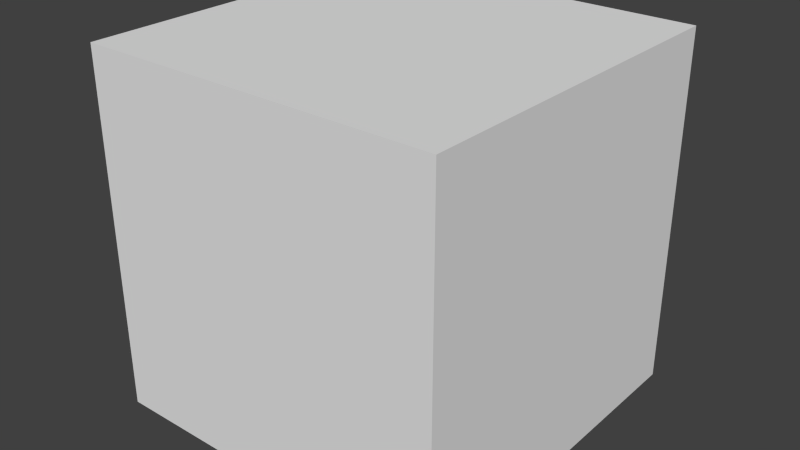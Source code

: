 # Source: Cube.blend  (saved by Blender 2.74.0; exported with 4.5.12 LTS)
import bpy
from mathutils import Matrix  # noqa: F401  (used for matrix-valued properties, if any)

bpy.ops.wm.read_factory_settings(use_empty=True)
scene = bpy.context.scene
scene.name = 'Scene'

# ---- collections
col_collection_1 = bpy.data.collections.new('Collection 1'); scene.collection.children.link(col_collection_1)

# ---- materials (node trees are filled in below, after node groups)
mat_material = bpy.data.materials.new('Material')
mat_material.alpha_threshold = 0.0
mat_material.use_transparent_shadow = False
mat_material.roughness = 0.5
mat_material.line_color = (0.0, 0.0, 0.0, 1.0)

# ---- material node trees

# ---- world
world_world = bpy.data.worlds.new('World'); scene.world = world_world
world_world.color = (0.05088, 0.05088, 0.05088)
world_world.use_sun_shadow = False
world_world.sun_shadow_jitter_overblur = 0.0
world_world.cycles.sampling_method = 'MANUAL'
world_world.cycles.sample_map_resolution = 256

# ---- meshes
me_cube = bpy.data.meshes.new('Cube')
me_cube.from_pydata([(1.0, 1.0, -1.0), (1.0, -1.0, -1.0), (-1.0, -1.0, -1.0), (-1.0, 1.0, -1.0), (1.0, 1.0, 1.0), (1.0, -1.0, 1.0), (-1.0, -1.0, 1.0), (-1.0, 1.0, 1.0)], [], [(0, 1, 2, 3), (4, 7, 6, 5), (0, 4, 5, 1), (1, 5, 6, 2), (2, 6, 7, 3), (4, 0, 3, 7)])
_uv = me_cube.uv_layers.new(name='UVMap')
_uv.uv.foreach_set('vector', [0.9994, 0.9994, 0.0005992, 0.9994, 0.0005992, 0.0005994, 0.9994, 0.0005996, 0.9994, 0.9994, 0.0005994, 0.9994, 0.0005992, 0.0005998, 0.9994, 0.0005994, 0.9994, 0.0005994, 0.9994, 0.9994, 0.0005994, 0.9994, 0.0005997, 0.0005996, 0.9994, 0.0005994, 0.9994, 0.9994, 0.0005994, 0.9994, 0.0005994, 0.0005995, 0.0005995, 0.9994, 0.0005995, 0.0005994, 0.9994, 0.0005996, 0.9994, 0.9994, 0.9994, 0.0005996, 0.9994, 0.9994, 0.0005994, 0.9994, 0.0005992, 0.0005997])
me_cube.materials.append(mat_material)
me_cube.use_remesh_preserve_volume = False
me_cube.use_remesh_preserve_attributes = False
me_cube.use_mirror_vertex_groups = False
me_cube.update()

# ---- objects
ob_cube = bpy.data.objects.new('Cube', me_cube)

# ---- transforms, parenting, visibility, modifiers, constraints
ob_cube.location = (0.0, 0.0, 0.0)
ob_cube.lock_rotations_4d = False
ob_cube.empty_display_type = 'ARROWS'
ob_cube.lineart.crease_threshold = 0.0

# ---- collection membership
col_collection_1.objects.link(ob_cube)

# ---- scene / render settings (as saved in the file)
scene.frame_start = 1; scene.frame_end = 250; scene.frame_set(1)
scene.render.engine = 'BLENDER_EEVEE_NEXT'
scene.render.resolution_percentage = 50
scene.render.dither_intensity = 0.0
scene.cycles.use_denoising = False
scene.cycles.samples = 10
scene.cycles.sampling_pattern = 'TABULATED_SOBOL'
scene.cycles.light_sampling_threshold = 0.0
scene.cycles.use_adaptive_sampling = False
scene.cycles.use_light_tree = False
scene.cycles.blur_glossy = 0.0
scene.cycles.pixel_filter_type = 'GAUSSIAN'
scene.cycles.sample_clamp_indirect = 0.0
scene.view_settings.view_transform = 'Standard'
bpy.context.view_layer.update()

# ---- added for rendering (the .blend has no active camera and no usable light): camera, sun
cam_auto = bpy.data.cameras.new('AutoCamera')
cam_auto.lens = 50.0
cam_auto.sensor_width = 36.0
cam_auto.clip_end = 1000.0
ob_auto_camera = bpy.data.objects.new('AutoCamera', cam_auto)
scene.collection.objects.link(ob_auto_camera)
ob_auto_camera.location = (3.20507, -3.84609, 2.56406)
ob_auto_camera.rotation_euler = (1.09748, -7.21219e-08, 0.694738)
scene.camera = ob_auto_camera
light_auto_sun = bpy.data.lights.new('AutoSun', 'SUN')
light_auto_sun.energy = 3.0
light_auto_sun.angle = 0.0523599
ob_auto_sun = bpy.data.objects.new('AutoSun', light_auto_sun)
scene.collection.objects.link(ob_auto_sun)
ob_auto_sun.rotation_euler = (0.872665, 0.174533, 0.523599)
bpy.context.view_layer.update()
